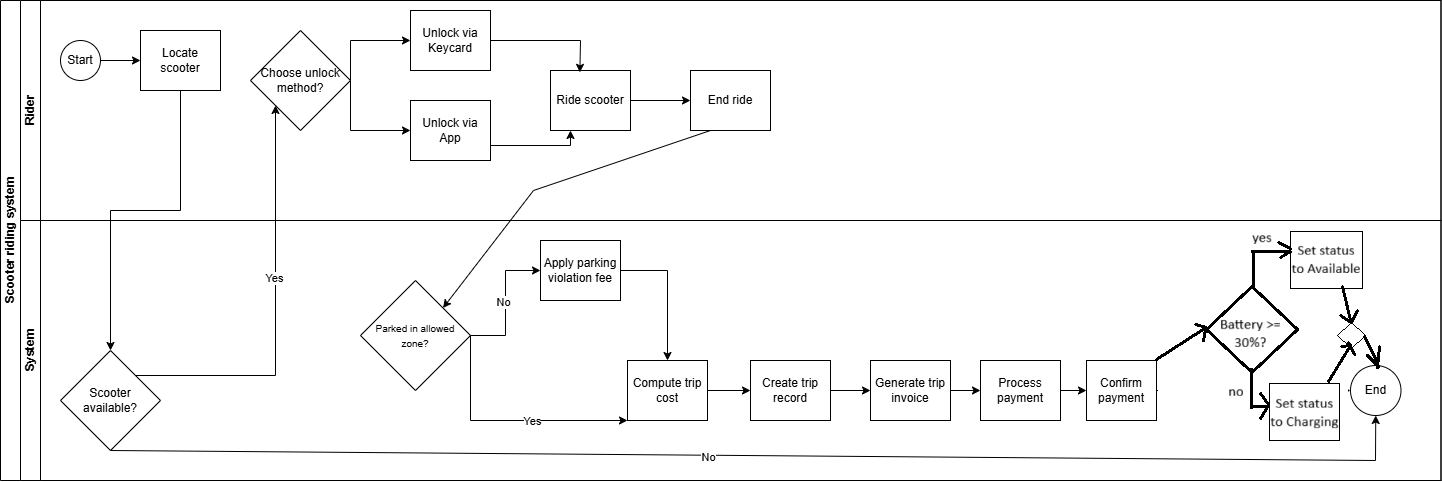

The diagram above was exported from draw.io. Its source (the exported page's mxGraphModel, read from the mxfile embedded in the PNG):
<mxGraphModel dx="1516" dy="779" grid="1" gridSize="10" guides="1" tooltips="1" connect="1" arrows="1" fold="1" page="1" pageScale="1" pageWidth="827" pageHeight="1169" math="0" shadow="0">
  <root>
    <mxCell id="0" />
    <mxCell id="1" parent="0" />
    <mxCell id="dNxyNK7c78bLwvsdeMH5-19" parent="1" style="swimlane;html=1;childLayout=stackLayout;resizeParent=1;resizeParentMax=0;horizontal=0;startSize=20;horizontalStack=0;" value="Scooter riding system" vertex="1">
      <mxGeometry height="480" width="1440.5" x="120" y="120" as="geometry" />
    </mxCell>
    <mxCell id="dNxyNK7c78bLwvsdeMH5-20" parent="dNxyNK7c78bLwvsdeMH5-19" style="swimlane;html=1;startSize=20;horizontal=0;" value="Rider" vertex="1">
      <mxGeometry height="220" width="1420.5" x="20" as="geometry" />
    </mxCell>
    <mxCell id="dNxyNK7c78bLwvsdeMH5-25" edge="1" parent="dNxyNK7c78bLwvsdeMH5-20" source="dNxyNK7c78bLwvsdeMH5-23" style="edgeStyle=orthogonalEdgeStyle;rounded=0;orthogonalLoop=1;jettySize=auto;html=1;" target="dNxyNK7c78bLwvsdeMH5-24" value="">
      <mxGeometry relative="1" as="geometry" />
    </mxCell>
    <mxCell id="dNxyNK7c78bLwvsdeMH5-23" parent="dNxyNK7c78bLwvsdeMH5-20" style="ellipse;whiteSpace=wrap;html=1;" value="Start" vertex="1">
      <mxGeometry height="40" width="40" x="40" y="40" as="geometry" />
    </mxCell>
    <mxCell id="dNxyNK7c78bLwvsdeMH5-24" parent="dNxyNK7c78bLwvsdeMH5-20" style="rounded=0;whiteSpace=wrap;html=1;fontFamily=Helvetica;fontSize=12;fontColor=#000000;align=center;" value="Locate scooter" vertex="1">
      <mxGeometry height="60" width="80" x="120" y="30" as="geometry" />
    </mxCell>
    <mxCell id="byugycg222ieutsR1GkR-4" parent="dNxyNK7c78bLwvsdeMH5-20" style="rhombus;whiteSpace=wrap;html=1;fontFamily=Helvetica;fontSize=12;fontColor=#000000;align=center;" value="Choose unlock method?" vertex="1">
      <mxGeometry height="100" width="100" x="230" y="30" as="geometry" />
    </mxCell>
    <mxCell id="byugycg222ieutsR1GkR-5" edge="1" parent="dNxyNK7c78bLwvsdeMH5-20" source="byugycg222ieutsR1GkR-4" style="endArrow=classic;html=1;rounded=0;exitX=1;exitY=0.5;exitDx=0;exitDy=0;entryX=0;entryY=0.5;entryDx=0;entryDy=0;" target="byugycg222ieutsR1GkR-6" value="">
      <mxGeometry height="50" relative="1" width="50" as="geometry">
        <Array as="points">
          <mxPoint x="330" y="40" />
        </Array>
        <mxPoint x="410" y="150" as="sourcePoint" />
        <mxPoint x="460" y="50" as="targetPoint" />
      </mxGeometry>
    </mxCell>
    <mxCell id="byugycg222ieutsR1GkR-6" parent="dNxyNK7c78bLwvsdeMH5-20" style="rounded=0;whiteSpace=wrap;html=1;fontFamily=Helvetica;fontSize=12;fontColor=#000000;align=center;" value="Unlock via Keycard" vertex="1">
      <mxGeometry height="60" width="80" x="390" y="10" as="geometry" />
    </mxCell>
    <mxCell id="byugycg222ieutsR1GkR-7" parent="dNxyNK7c78bLwvsdeMH5-20" style="rounded=0;whiteSpace=wrap;html=1;fontFamily=Helvetica;fontSize=12;fontColor=#000000;align=center;" value="Unlock via App" vertex="1">
      <mxGeometry height="60" width="80" x="390" y="100" as="geometry" />
    </mxCell>
    <mxCell id="byugycg222ieutsR1GkR-8" edge="1" parent="dNxyNK7c78bLwvsdeMH5-20" source="byugycg222ieutsR1GkR-4" style="endArrow=classic;html=1;rounded=0;exitX=1;exitY=0.5;exitDx=0;exitDy=0;entryX=0;entryY=0.5;entryDx=0;entryDy=0;" target="byugycg222ieutsR1GkR-7" value="">
      <mxGeometry height="50" relative="1" width="50" as="geometry">
        <Array as="points">
          <mxPoint x="330" y="130" />
        </Array>
        <mxPoint x="380" y="110" as="sourcePoint" />
        <mxPoint x="470" y="60" as="targetPoint" />
      </mxGeometry>
    </mxCell>
    <mxCell id="byugycg222ieutsR1GkR-13" edge="1" parent="dNxyNK7c78bLwvsdeMH5-20" source="byugycg222ieutsR1GkR-9" style="edgeStyle=orthogonalEdgeStyle;rounded=0;orthogonalLoop=1;jettySize=auto;html=1;" target="byugycg222ieutsR1GkR-10" value="">
      <mxGeometry relative="1" as="geometry" />
    </mxCell>
    <mxCell id="byugycg222ieutsR1GkR-9" parent="dNxyNK7c78bLwvsdeMH5-20" style="rounded=0;whiteSpace=wrap;html=1;fontFamily=Helvetica;fontSize=12;fontColor=#000000;align=center;" value="Ride scooter" vertex="1">
      <mxGeometry height="60" width="80" x="530" y="70" as="geometry" />
    </mxCell>
    <mxCell id="byugycg222ieutsR1GkR-10" parent="dNxyNK7c78bLwvsdeMH5-20" style="rounded=0;whiteSpace=wrap;html=1;fontFamily=Helvetica;fontSize=12;fontColor=#000000;align=center;" value="End ride" vertex="1">
      <mxGeometry height="60" width="80" x="670" y="70" as="geometry" />
    </mxCell>
    <mxCell id="byugycg222ieutsR1GkR-11" edge="1" parent="dNxyNK7c78bLwvsdeMH5-20" style="endArrow=classic;html=1;rounded=0;exitX=1;exitY=0.5;exitDx=0;exitDy=0;entryX=0.25;entryY=1;entryDx=0;entryDy=0;" target="byugycg222ieutsR1GkR-9" value="">
      <mxGeometry height="50" relative="1" width="50" as="geometry">
        <Array as="points">
          <mxPoint x="550" y="145" />
        </Array>
        <mxPoint x="470" y="145" as="sourcePoint" />
        <mxPoint x="530" y="115" as="targetPoint" />
      </mxGeometry>
    </mxCell>
    <mxCell id="byugycg222ieutsR1GkR-12" edge="1" parent="dNxyNK7c78bLwvsdeMH5-20" source="byugycg222ieutsR1GkR-6" style="endArrow=classic;html=1;rounded=0;exitX=1;exitY=0.5;exitDx=0;exitDy=0;entryX=0.367;entryY=0.031;entryDx=0;entryDy=0;entryPerimeter=0;" target="byugycg222ieutsR1GkR-9" value="">
      <mxGeometry height="50" relative="1" width="50" as="geometry">
        <Array as="points">
          <mxPoint x="560" y="40" />
        </Array>
        <mxPoint x="530" y="60" as="sourcePoint" />
        <mxPoint x="580" y="10" as="targetPoint" />
      </mxGeometry>
    </mxCell>
    <mxCell id="dNxyNK7c78bLwvsdeMH5-27" edge="1" parent="dNxyNK7c78bLwvsdeMH5-19" source="byugycg222ieutsR1GkR-2" style="edgeStyle=orthogonalEdgeStyle;rounded=0;orthogonalLoop=1;jettySize=auto;html=1;endArrow=none;endFill=0;entryX=0.5;entryY=1;entryDx=0;entryDy=0;exitX=0.5;exitY=0;exitDx=0;exitDy=0;startArrow=classic;startFill=1;" target="dNxyNK7c78bLwvsdeMH5-24" value="">
      <mxGeometry relative="1" as="geometry">
        <Array as="points">
          <mxPoint x="110" y="210" />
          <mxPoint x="180" y="210" />
        </Array>
        <mxPoint x="179.6" y="240" as="sourcePoint" />
        <mxPoint x="179.6" y="80" as="targetPoint" />
      </mxGeometry>
    </mxCell>
    <mxCell id="dNxyNK7c78bLwvsdeMH5-21" parent="dNxyNK7c78bLwvsdeMH5-19" style="swimlane;html=1;startSize=20;horizontal=0;" value="System" vertex="1">
      <mxGeometry height="260" width="1420.5" x="20" y="220" as="geometry" />
    </mxCell>
    <mxCell id="byugycg222ieutsR1GkR-2" parent="dNxyNK7c78bLwvsdeMH5-21" style="rhombus;whiteSpace=wrap;html=1;fontFamily=Helvetica;fontSize=12;fontColor=#000000;align=center;" value="Scooter available?" vertex="1">
      <mxGeometry height="100" width="100" x="40" y="130" as="geometry" />
    </mxCell>
    <mxCell id="byugycg222ieutsR1GkR-38" edge="1" parent="dNxyNK7c78bLwvsdeMH5-21" source="byugycg222ieutsR1GkR-15" style="edgeStyle=orthogonalEdgeStyle;rounded=0;orthogonalLoop=1;jettySize=auto;html=1;" target="byugycg222ieutsR1GkR-37" value="">
      <mxGeometry relative="1" as="geometry" />
    </mxCell>
    <mxCell id="byugycg222ieutsR1GkR-15" parent="dNxyNK7c78bLwvsdeMH5-21" style="rounded=0;whiteSpace=wrap;html=1;" value="Update scooter status" vertex="1">
      <mxGeometry height="60" width="67" x="1200" y="140" as="geometry" />
    </mxCell>
    <mxCell id="byugycg222ieutsR1GkR-16" edge="1" parent="dNxyNK7c78bLwvsdeMH5-21" source="byugycg222ieutsR1GkR-2" style="endArrow=classic;html=1;rounded=0;exitX=0.5;exitY=1;exitDx=0;exitDy=0;entryX=0.5;entryY=1;entryDx=0;entryDy=0;" target="byugycg222ieutsR1GkR-37" value="">
      <mxGeometry height="50" relative="1" width="50" as="geometry">
        <Array as="points">
          <mxPoint x="1355" y="240" />
        </Array>
        <mxPoint x="290" y="70" as="sourcePoint" />
        <mxPoint x="340" y="20" as="targetPoint" />
      </mxGeometry>
    </mxCell>
    <mxCell id="byugycg222ieutsR1GkR-17" connectable="0" parent="byugycg222ieutsR1GkR-16" style="edgeLabel;html=1;align=center;verticalAlign=middle;resizable=0;points=[];" value="No" vertex="1">
      <mxGeometry relative="1" x="-0.0882" y="-2" as="geometry">
        <mxPoint as="offset" />
      </mxGeometry>
    </mxCell>
    <mxCell id="byugycg222ieutsR1GkR-21" edge="1" parent="dNxyNK7c78bLwvsdeMH5-21" source="byugycg222ieutsR1GkR-18" style="edgeStyle=orthogonalEdgeStyle;rounded=0;orthogonalLoop=1;jettySize=auto;html=1;" target="byugycg222ieutsR1GkR-19" value="">
      <mxGeometry relative="1" as="geometry" />
    </mxCell>
    <mxCell id="byugycg222ieutsR1GkR-22" connectable="0" parent="byugycg222ieutsR1GkR-21" style="edgeLabel;html=1;align=center;verticalAlign=middle;resizable=0;points=[];" value="No" vertex="1">
      <mxGeometry relative="1" x="0.0273" y="3" as="geometry">
        <mxPoint as="offset" />
      </mxGeometry>
    </mxCell>
    <mxCell id="byugycg222ieutsR1GkR-18" parent="dNxyNK7c78bLwvsdeMH5-21" style="rhombus;whiteSpace=wrap;html=1;fontFamily=Helvetica;fontSize=12;fontColor=#000000;align=center;" value="&lt;font style=&quot;font-size: 10px;&quot;&gt;Parked in allowed zone?&lt;/font&gt;" vertex="1">
      <mxGeometry height="110" width="110" x="340" y="60" as="geometry" />
    </mxCell>
    <mxCell id="byugycg222ieutsR1GkR-19" parent="dNxyNK7c78bLwvsdeMH5-21" style="rounded=0;whiteSpace=wrap;html=1;" value="Apply parking violation fee" vertex="1">
      <mxGeometry height="60" width="80" x="520" y="20" as="geometry" />
    </mxCell>
    <mxCell id="byugycg222ieutsR1GkR-29" edge="1" parent="dNxyNK7c78bLwvsdeMH5-21" source="byugycg222ieutsR1GkR-20" style="edgeStyle=orthogonalEdgeStyle;rounded=0;orthogonalLoop=1;jettySize=auto;html=1;" target="byugycg222ieutsR1GkR-27" value="">
      <mxGeometry relative="1" as="geometry" />
    </mxCell>
    <mxCell id="byugycg222ieutsR1GkR-20" parent="dNxyNK7c78bLwvsdeMH5-21" style="rounded=0;whiteSpace=wrap;html=1;" value="Compute trip cost" vertex="1">
      <mxGeometry height="60" width="80" x="607" y="140" as="geometry" />
    </mxCell>
    <mxCell id="byugycg222ieutsR1GkR-23" edge="1" parent="dNxyNK7c78bLwvsdeMH5-21" source="byugycg222ieutsR1GkR-18" style="endArrow=classic;html=1;rounded=0;exitX=1;exitY=0.5;exitDx=0;exitDy=0;entryX=0;entryY=1;entryDx=0;entryDy=0;" target="byugycg222ieutsR1GkR-20" value="">
      <mxGeometry height="50" relative="1" width="50" as="geometry">
        <Array as="points">
          <mxPoint x="450" y="200" />
        </Array>
        <mxPoint x="615" y="170" as="sourcePoint" />
        <mxPoint x="665" y="120" as="targetPoint" />
      </mxGeometry>
    </mxCell>
    <mxCell id="byugycg222ieutsR1GkR-24" connectable="0" parent="byugycg222ieutsR1GkR-23" style="edgeLabel;html=1;align=center;verticalAlign=middle;resizable=0;points=[];" value="Yes" vertex="1">
      <mxGeometry relative="1" x="0.2074" as="geometry">
        <mxPoint as="offset" />
      </mxGeometry>
    </mxCell>
    <mxCell id="byugycg222ieutsR1GkR-26" edge="1" parent="dNxyNK7c78bLwvsdeMH5-21" source="byugycg222ieutsR1GkR-19" style="endArrow=classic;html=1;rounded=0;exitX=1;exitY=0.5;exitDx=0;exitDy=0;entryX=0.5;entryY=0;entryDx=0;entryDy=0;" target="byugycg222ieutsR1GkR-20" value="">
      <mxGeometry height="50" relative="1" width="50" as="geometry">
        <Array as="points">
          <mxPoint x="647" y="50" />
        </Array>
        <mxPoint x="740" y="80" as="sourcePoint" />
        <mxPoint x="790" y="30" as="targetPoint" />
      </mxGeometry>
    </mxCell>
    <mxCell id="byugycg222ieutsR1GkR-30" edge="1" parent="dNxyNK7c78bLwvsdeMH5-21" source="byugycg222ieutsR1GkR-27" style="edgeStyle=orthogonalEdgeStyle;rounded=0;orthogonalLoop=1;jettySize=auto;html=1;" target="byugycg222ieutsR1GkR-28" value="">
      <mxGeometry relative="1" as="geometry" />
    </mxCell>
    <mxCell id="byugycg222ieutsR1GkR-27" parent="dNxyNK7c78bLwvsdeMH5-21" style="rounded=0;whiteSpace=wrap;html=1;" value="Create trip record" vertex="1">
      <mxGeometry height="60" width="80" x="730" y="140" as="geometry" />
    </mxCell>
    <mxCell id="byugycg222ieutsR1GkR-32" edge="1" parent="dNxyNK7c78bLwvsdeMH5-21" source="byugycg222ieutsR1GkR-28" style="edgeStyle=orthogonalEdgeStyle;rounded=0;orthogonalLoop=1;jettySize=auto;html=1;" target="byugycg222ieutsR1GkR-31" value="">
      <mxGeometry relative="1" as="geometry" />
    </mxCell>
    <mxCell id="byugycg222ieutsR1GkR-28" parent="dNxyNK7c78bLwvsdeMH5-21" style="rounded=0;whiteSpace=wrap;html=1;" value="Generate trip invoice" vertex="1">
      <mxGeometry height="60" width="80" x="850" y="140" as="geometry" />
    </mxCell>
    <mxCell id="byugycg222ieutsR1GkR-35" edge="1" parent="dNxyNK7c78bLwvsdeMH5-21" source="byugycg222ieutsR1GkR-31" style="edgeStyle=orthogonalEdgeStyle;rounded=0;orthogonalLoop=1;jettySize=auto;html=1;" target="byugycg222ieutsR1GkR-34" value="">
      <mxGeometry relative="1" as="geometry" />
    </mxCell>
    <mxCell id="byugycg222ieutsR1GkR-31" parent="dNxyNK7c78bLwvsdeMH5-21" style="whiteSpace=wrap;html=1;rounded=0;" value="Process payment" vertex="1">
      <mxGeometry height="60" width="80" x="960" y="140" as="geometry" />
    </mxCell>
    <mxCell id="byugycg222ieutsR1GkR-34" parent="dNxyNK7c78bLwvsdeMH5-21" style="rounded=0;whiteSpace=wrap;html=1;" value="Confirm payment" vertex="1">
      <mxGeometry height="60" width="70" x="1066" y="140" as="geometry" />
    </mxCell>
    <mxCell id="byugycg222ieutsR1GkR-36" edge="1" parent="dNxyNK7c78bLwvsdeMH5-21" source="byugycg222ieutsR1GkR-34" style="endArrow=classic;html=1;rounded=0;exitX=1;exitY=0.5;exitDx=0;exitDy=0;entryX=0;entryY=0.5;entryDx=0;entryDy=0;" target="byugycg222ieutsR1GkR-15" value="">
      <mxGeometry height="50" relative="1" width="50" as="geometry">
        <mxPoint x="1040" y="110" as="sourcePoint" />
        <mxPoint x="1090" y="60" as="targetPoint" />
      </mxGeometry>
    </mxCell>
    <mxCell id="byugycg222ieutsR1GkR-37" parent="dNxyNK7c78bLwvsdeMH5-21" style="ellipse;whiteSpace=wrap;html=1;rounded=0;" value="End" vertex="1">
      <mxGeometry height="50" width="50.5" x="1330" y="145" as="geometry" />
    </mxCell>
    <mxCell id="byugycg222ieutsR1GkR-3" edge="1" parent="dNxyNK7c78bLwvsdeMH5-19" source="byugycg222ieutsR1GkR-2" style="endArrow=classic;html=1;rounded=0;exitX=1;exitY=0;exitDx=0;exitDy=0;entryX=0;entryY=1;entryDx=0;entryDy=0;" target="byugycg222ieutsR1GkR-4" value="">
      <mxGeometry height="50" relative="1" width="50" as="geometry">
        <Array as="points">
          <mxPoint x="275" y="375" />
        </Array>
        <mxPoint x="190" y="300" as="sourcePoint" />
        <mxPoint x="310" y="120" as="targetPoint" />
      </mxGeometry>
    </mxCell>
    <mxCell id="byugycg222ieutsR1GkR-14" connectable="0" parent="byugycg222ieutsR1GkR-3" style="edgeLabel;html=1;align=center;verticalAlign=middle;resizable=0;points=[];" value="Yes" vertex="1">
      <mxGeometry relative="1" x="0.1615" y="2" as="geometry">
        <mxPoint as="offset" />
      </mxGeometry>
    </mxCell>
    <mxCell id="byugycg222ieutsR1GkR-25" edge="1" parent="dNxyNK7c78bLwvsdeMH5-19" source="byugycg222ieutsR1GkR-10" style="endArrow=classic;html=1;rounded=0;exitX=0.25;exitY=1;exitDx=0;exitDy=0;entryX=1;entryY=0;entryDx=0;entryDy=0;" target="byugycg222ieutsR1GkR-18" value="">
      <mxGeometry height="50" relative="1" width="50" as="geometry">
        <Array as="points">
          <mxPoint x="533" y="190" />
        </Array>
        <mxPoint x="700" y="210" as="sourcePoint" />
        <mxPoint x="750" y="160" as="targetPoint" />
      </mxGeometry>
    </mxCell>
  </root>
</mxGraphModel>